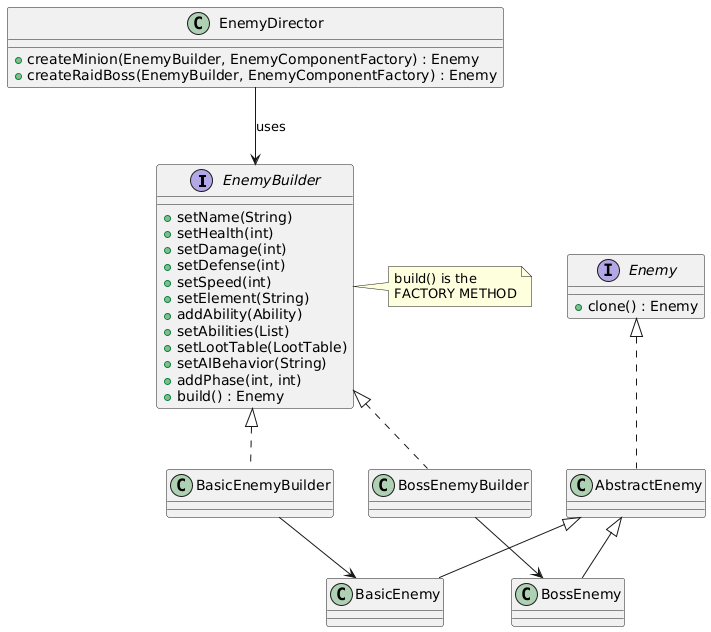

The diagram above was rendered by PlantUML. Its source (embedded in the PNG):
@startuml
interface EnemyBuilder {
    + setName(String)
    + setHealth(int)
    + setDamage(int)
    + setDefense(int)
    + setSpeed(int)
    + setElement(String)
    + addAbility(Ability)
    + setAbilities(List)
    + setLootTable(LootTable)
    + setAIBehavior(String)
    + addPhase(int, int)
    + build() : Enemy
}

class BasicEnemyBuilder
class BossEnemyBuilder

EnemyBuilder <|.. BasicEnemyBuilder
EnemyBuilder <|.. BossEnemyBuilder

class EnemyDirector {
    + createMinion(EnemyBuilder, EnemyComponentFactory) : Enemy
    + createRaidBoss(EnemyBuilder, EnemyComponentFactory) : Enemy
}

EnemyDirector --> EnemyBuilder : uses

interface Enemy {
    + clone() : Enemy
}

class AbstractEnemy
class BasicEnemy
class BossEnemy

Enemy <|.. AbstractEnemy
AbstractEnemy <|-- BasicEnemy
AbstractEnemy <|-- BossEnemy

BasicEnemyBuilder --> BasicEnemy
BossEnemyBuilder --> BossEnemy

note right of EnemyBuilder
build() is the
FACTORY METHOD
end note
@enduml